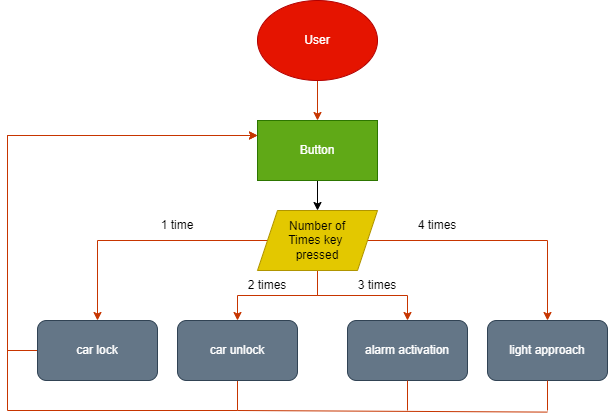

The diagram above was exported from draw.io. Its source (the exported page's mxGraphModel, read from the mxfile embedded in the PNG):
<mxGraphModel dx="1038" dy="489" grid="1" gridSize="10" guides="1" tooltips="1" connect="1" arrows="1" fold="1" page="1" pageScale="1" pageWidth="850" pageHeight="1100" math="0" shadow="0">
  <root>
    <mxCell id="0" />
    <mxCell id="1" parent="0" />
    <mxCell id="YFzFdrZJz0Y0U2tL0TH5-7" value="" style="edgeStyle=orthogonalEdgeStyle;rounded=0;orthogonalLoop=1;jettySize=auto;html=1;fillColor=#fa6800;strokeColor=#C73500;" edge="1" parent="1" source="YFzFdrZJz0Y0U2tL0TH5-1" target="YFzFdrZJz0Y0U2tL0TH5-2">
      <mxGeometry relative="1" as="geometry" />
    </mxCell>
    <mxCell id="YFzFdrZJz0Y0U2tL0TH5-1" value="User" style="ellipse;whiteSpace=wrap;html=1;fillColor=#e51400;fontColor=#ffffff;strokeColor=#B20000;" vertex="1" parent="1">
      <mxGeometry x="320" y="10" width="120" height="80" as="geometry" />
    </mxCell>
    <mxCell id="YFzFdrZJz0Y0U2tL0TH5-8" style="edgeStyle=orthogonalEdgeStyle;rounded=0;orthogonalLoop=1;jettySize=auto;html=1;entryX=0.5;entryY=0;entryDx=0;entryDy=0;" edge="1" parent="1" source="YFzFdrZJz0Y0U2tL0TH5-2" target="YFzFdrZJz0Y0U2tL0TH5-4">
      <mxGeometry relative="1" as="geometry" />
    </mxCell>
    <mxCell id="YFzFdrZJz0Y0U2tL0TH5-2" value="Button" style="rounded=0;whiteSpace=wrap;html=1;fillColor=#60a917;strokeColor=#2D7600;fontColor=#ffffff;" vertex="1" parent="1">
      <mxGeometry x="320" y="130" width="120" height="60" as="geometry" />
    </mxCell>
    <mxCell id="YFzFdrZJz0Y0U2tL0TH5-13" style="edgeStyle=orthogonalEdgeStyle;rounded=0;orthogonalLoop=1;jettySize=auto;html=1;entryX=0.5;entryY=0;entryDx=0;entryDy=0;fillColor=#fa6800;strokeColor=#C73500;" edge="1" parent="1" source="YFzFdrZJz0Y0U2tL0TH5-4" target="YFzFdrZJz0Y0U2tL0TH5-10">
      <mxGeometry relative="1" as="geometry">
        <Array as="points">
          <mxPoint x="380" y="305" />
          <mxPoint x="300" y="305" />
        </Array>
      </mxGeometry>
    </mxCell>
    <mxCell id="YFzFdrZJz0Y0U2tL0TH5-14" style="edgeStyle=orthogonalEdgeStyle;rounded=0;orthogonalLoop=1;jettySize=auto;html=1;entryX=0.5;entryY=0;entryDx=0;entryDy=0;fillColor=#fa6800;strokeColor=#C73500;" edge="1" parent="1" source="YFzFdrZJz0Y0U2tL0TH5-4" target="YFzFdrZJz0Y0U2tL0TH5-11">
      <mxGeometry relative="1" as="geometry" />
    </mxCell>
    <mxCell id="YFzFdrZJz0Y0U2tL0TH5-15" style="edgeStyle=orthogonalEdgeStyle;rounded=0;orthogonalLoop=1;jettySize=auto;html=1;entryX=0.5;entryY=0;entryDx=0;entryDy=0;fillColor=#fa6800;strokeColor=#C73500;" edge="1" parent="1" source="YFzFdrZJz0Y0U2tL0TH5-4" target="YFzFdrZJz0Y0U2tL0TH5-9">
      <mxGeometry relative="1" as="geometry" />
    </mxCell>
    <mxCell id="YFzFdrZJz0Y0U2tL0TH5-16" style="edgeStyle=orthogonalEdgeStyle;rounded=0;orthogonalLoop=1;jettySize=auto;html=1;entryX=0.5;entryY=0;entryDx=0;entryDy=0;fillColor=#fa6800;strokeColor=#C73500;" edge="1" parent="1" source="YFzFdrZJz0Y0U2tL0TH5-4" target="YFzFdrZJz0Y0U2tL0TH5-12">
      <mxGeometry relative="1" as="geometry" />
    </mxCell>
    <mxCell id="YFzFdrZJz0Y0U2tL0TH5-4" value="Number of&lt;br&gt;Times key &lt;br&gt;pressed" style="shape=parallelogram;perimeter=parallelogramPerimeter;whiteSpace=wrap;html=1;fixedSize=1;fillColor=#e3c800;fontColor=#000000;strokeColor=#B09500;" vertex="1" parent="1">
      <mxGeometry x="320" y="220" width="120" height="60" as="geometry" />
    </mxCell>
    <mxCell id="YFzFdrZJz0Y0U2tL0TH5-21" style="edgeStyle=orthogonalEdgeStyle;rounded=0;orthogonalLoop=1;jettySize=auto;html=1;entryX=0;entryY=0.25;entryDx=0;entryDy=0;fillColor=#fa6800;strokeColor=#C73500;" edge="1" parent="1" source="YFzFdrZJz0Y0U2tL0TH5-9" target="YFzFdrZJz0Y0U2tL0TH5-2">
      <mxGeometry relative="1" as="geometry">
        <mxPoint x="40" y="430" as="targetPoint" />
        <Array as="points">
          <mxPoint x="70" y="360" />
          <mxPoint x="70" y="145" />
        </Array>
      </mxGeometry>
    </mxCell>
    <mxCell id="YFzFdrZJz0Y0U2tL0TH5-9" value="car lock" style="rounded=1;whiteSpace=wrap;html=1;fillColor=#647687;fontColor=#ffffff;strokeColor=#314354;" vertex="1" parent="1">
      <mxGeometry x="100" y="330" width="120" height="60" as="geometry" />
    </mxCell>
    <mxCell id="YFzFdrZJz0Y0U2tL0TH5-22" style="edgeStyle=orthogonalEdgeStyle;rounded=0;orthogonalLoop=1;jettySize=auto;html=1;entryX=0;entryY=0.25;entryDx=0;entryDy=0;fillColor=#fa6800;strokeColor=#C73500;" edge="1" parent="1" source="YFzFdrZJz0Y0U2tL0TH5-10" target="YFzFdrZJz0Y0U2tL0TH5-2">
      <mxGeometry relative="1" as="geometry">
        <mxPoint x="70" y="150" as="targetPoint" />
        <Array as="points">
          <mxPoint x="300" y="420" />
          <mxPoint x="70" y="420" />
          <mxPoint x="70" y="145" />
        </Array>
      </mxGeometry>
    </mxCell>
    <mxCell id="YFzFdrZJz0Y0U2tL0TH5-10" value="car unlock" style="rounded=1;whiteSpace=wrap;html=1;fillColor=#647687;fontColor=#ffffff;strokeColor=#314354;" vertex="1" parent="1">
      <mxGeometry x="240" y="330" width="120" height="60" as="geometry" />
    </mxCell>
    <mxCell id="YFzFdrZJz0Y0U2tL0TH5-11" value="alarm activation" style="rounded=1;whiteSpace=wrap;html=1;fillColor=#647687;fontColor=#ffffff;strokeColor=#314354;" vertex="1" parent="1">
      <mxGeometry x="410" y="330" width="120" height="60" as="geometry" />
    </mxCell>
    <mxCell id="YFzFdrZJz0Y0U2tL0TH5-12" value="light approach" style="rounded=1;whiteSpace=wrap;html=1;fillColor=#647687;fontColor=#ffffff;strokeColor=#314354;" vertex="1" parent="1">
      <mxGeometry x="550" y="330" width="120" height="60" as="geometry" />
    </mxCell>
    <mxCell id="YFzFdrZJz0Y0U2tL0TH5-17" value="1 time" style="text;html=1;strokeColor=none;fillColor=none;align=center;verticalAlign=middle;whiteSpace=wrap;rounded=0;" vertex="1" parent="1">
      <mxGeometry x="210" y="220" width="60" height="30" as="geometry" />
    </mxCell>
    <mxCell id="YFzFdrZJz0Y0U2tL0TH5-18" value="2 times" style="text;html=1;strokeColor=none;fillColor=none;align=center;verticalAlign=middle;whiteSpace=wrap;rounded=0;" vertex="1" parent="1">
      <mxGeometry x="300" y="280" width="60" height="30" as="geometry" />
    </mxCell>
    <mxCell id="YFzFdrZJz0Y0U2tL0TH5-19" value="3 times" style="text;html=1;strokeColor=none;fillColor=none;align=center;verticalAlign=middle;whiteSpace=wrap;rounded=0;" vertex="1" parent="1">
      <mxGeometry x="410" y="280" width="60" height="30" as="geometry" />
    </mxCell>
    <mxCell id="YFzFdrZJz0Y0U2tL0TH5-20" value="4 times" style="text;html=1;strokeColor=none;fillColor=none;align=center;verticalAlign=middle;whiteSpace=wrap;rounded=0;" vertex="1" parent="1">
      <mxGeometry x="470" y="220" width="60" height="30" as="geometry" />
    </mxCell>
    <mxCell id="YFzFdrZJz0Y0U2tL0TH5-25" value="" style="endArrow=none;html=1;rounded=0;fillColor=#fa6800;strokeColor=#C73500;" edge="1" parent="1">
      <mxGeometry width="50" height="50" relative="1" as="geometry">
        <mxPoint x="300" y="420" as="sourcePoint" />
        <mxPoint x="610" y="421.60003662109375" as="targetPoint" />
      </mxGeometry>
    </mxCell>
    <mxCell id="YFzFdrZJz0Y0U2tL0TH5-26" value="" style="endArrow=none;html=1;rounded=0;entryX=0.5;entryY=1;entryDx=0;entryDy=0;fillColor=#fa6800;strokeColor=#C73500;" edge="1" parent="1" target="YFzFdrZJz0Y0U2tL0TH5-11">
      <mxGeometry width="50" height="50" relative="1" as="geometry">
        <mxPoint x="470" y="420" as="sourcePoint" />
        <mxPoint x="450" y="300" as="targetPoint" />
      </mxGeometry>
    </mxCell>
    <mxCell id="YFzFdrZJz0Y0U2tL0TH5-27" value="" style="endArrow=none;html=1;rounded=0;entryX=0.5;entryY=1;entryDx=0;entryDy=0;fillColor=#fa6800;strokeColor=#C73500;" edge="1" parent="1" target="YFzFdrZJz0Y0U2tL0TH5-12">
      <mxGeometry width="50" height="50" relative="1" as="geometry">
        <mxPoint x="610" y="420" as="sourcePoint" />
        <mxPoint x="450" y="300" as="targetPoint" />
      </mxGeometry>
    </mxCell>
  </root>
</mxGraphModel>